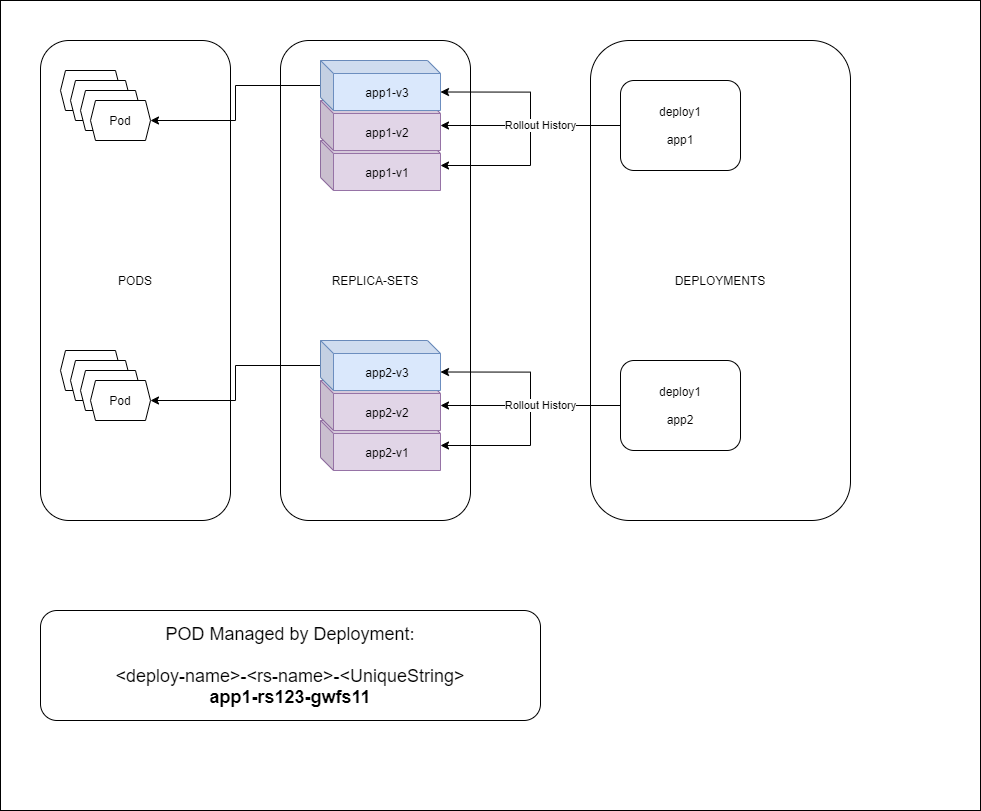

The diagram above was exported from draw.io. Its source (the exported page's mxGraphModel, read from the mxfile embedded in the PNG):
<mxGraphModel dx="2044" dy="1166" grid="1" gridSize="10" guides="1" tooltips="1" connect="1" arrows="1" fold="1" page="1" pageScale="1" pageWidth="1169" pageHeight="827" math="0" shadow="0">
  <root>
    <mxCell id="_Dm8YcmuqfNXN5WcAYjq-0" />
    <mxCell id="_Dm8YcmuqfNXN5WcAYjq-1" parent="_Dm8YcmuqfNXN5WcAYjq-0" />
    <mxCell id="bRh-GRO96fZxx44Zs0_T-0" value="" style="rounded=0;whiteSpace=wrap;html=1;fontSize=18;" vertex="1" parent="_Dm8YcmuqfNXN5WcAYjq-1">
      <mxGeometry x="10" y="10" width="980" height="810" as="geometry" />
    </mxCell>
    <mxCell id="_Dm8YcmuqfNXN5WcAYjq-2" value="PODS" style="rounded=1;whiteSpace=wrap;html=1;" vertex="1" parent="_Dm8YcmuqfNXN5WcAYjq-1">
      <mxGeometry x="50" y="50" width="190" height="480" as="geometry" />
    </mxCell>
    <mxCell id="_Dm8YcmuqfNXN5WcAYjq-3" value="REPLICA-SETS" style="rounded=1;whiteSpace=wrap;html=1;" vertex="1" parent="_Dm8YcmuqfNXN5WcAYjq-1">
      <mxGeometry x="290" y="50" width="190" height="480" as="geometry" />
    </mxCell>
    <mxCell id="_Dm8YcmuqfNXN5WcAYjq-4" value="DEPLOYMENTS" style="rounded=1;whiteSpace=wrap;html=1;" vertex="1" parent="_Dm8YcmuqfNXN5WcAYjq-1">
      <mxGeometry x="600" y="50" width="260" height="480" as="geometry" />
    </mxCell>
    <mxCell id="_Dm8YcmuqfNXN5WcAYjq-9" style="edgeStyle=orthogonalEdgeStyle;rounded=0;orthogonalLoop=1;jettySize=auto;html=1;entryX=0;entryY=0;entryDx=120;entryDy=31.5;entryPerimeter=0;" edge="1" parent="_Dm8YcmuqfNXN5WcAYjq-1" source="_Dm8YcmuqfNXN5WcAYjq-5" target="_Dm8YcmuqfNXN5WcAYjq-8">
      <mxGeometry relative="1" as="geometry" />
    </mxCell>
    <mxCell id="_Dm8YcmuqfNXN5WcAYjq-10" style="edgeStyle=orthogonalEdgeStyle;rounded=0;orthogonalLoop=1;jettySize=auto;html=1;" edge="1" parent="_Dm8YcmuqfNXN5WcAYjq-1" source="_Dm8YcmuqfNXN5WcAYjq-5" target="_Dm8YcmuqfNXN5WcAYjq-7">
      <mxGeometry relative="1" as="geometry" />
    </mxCell>
    <mxCell id="_Dm8YcmuqfNXN5WcAYjq-11" value="Rollout History" style="edgeStyle=orthogonalEdgeStyle;rounded=0;orthogonalLoop=1;jettySize=auto;html=1;" edge="1" parent="_Dm8YcmuqfNXN5WcAYjq-1" source="_Dm8YcmuqfNXN5WcAYjq-5" target="_Dm8YcmuqfNXN5WcAYjq-6">
      <mxGeometry x="-0.2727" relative="1" as="geometry">
        <mxPoint as="offset" />
      </mxGeometry>
    </mxCell>
    <mxCell id="_Dm8YcmuqfNXN5WcAYjq-5" value="deploy1&lt;br&gt;&lt;br&gt;app1" style="rounded=1;whiteSpace=wrap;html=1;" vertex="1" parent="_Dm8YcmuqfNXN5WcAYjq-1">
      <mxGeometry x="630" y="90" width="120" height="90" as="geometry" />
    </mxCell>
    <mxCell id="_Dm8YcmuqfNXN5WcAYjq-6" value="app1-v1" style="shape=cube;whiteSpace=wrap;html=1;boundedLbl=1;backgroundOutline=1;darkOpacity=0.05;darkOpacity2=0.1;size=13;fillColor=#e1d5e7;strokeColor=#9673a6;" vertex="1" parent="_Dm8YcmuqfNXN5WcAYjq-1">
      <mxGeometry x="330" y="150" width="120" height="50" as="geometry" />
    </mxCell>
    <mxCell id="_Dm8YcmuqfNXN5WcAYjq-7" value="app1-v2" style="shape=cube;whiteSpace=wrap;html=1;boundedLbl=1;backgroundOutline=1;darkOpacity=0.05;darkOpacity2=0.1;size=13;fillColor=#e1d5e7;strokeColor=#9673a6;" vertex="1" parent="_Dm8YcmuqfNXN5WcAYjq-1">
      <mxGeometry x="330" y="110" width="120" height="50" as="geometry" />
    </mxCell>
    <mxCell id="_Dm8YcmuqfNXN5WcAYjq-16" style="edgeStyle=orthogonalEdgeStyle;rounded=0;orthogonalLoop=1;jettySize=auto;html=1;entryX=1;entryY=0.5;entryDx=0;entryDy=0;" edge="1" parent="_Dm8YcmuqfNXN5WcAYjq-1" source="_Dm8YcmuqfNXN5WcAYjq-8" target="_Dm8YcmuqfNXN5WcAYjq-15">
      <mxGeometry relative="1" as="geometry" />
    </mxCell>
    <mxCell id="_Dm8YcmuqfNXN5WcAYjq-8" value="app1-v3" style="shape=cube;whiteSpace=wrap;html=1;boundedLbl=1;backgroundOutline=1;darkOpacity=0.05;darkOpacity2=0.1;size=13;fillColor=#dae8fc;strokeColor=#6c8ebf;" vertex="1" parent="_Dm8YcmuqfNXN5WcAYjq-1">
      <mxGeometry x="330" y="70" width="120" height="50" as="geometry" />
    </mxCell>
    <mxCell id="_Dm8YcmuqfNXN5WcAYjq-12" value="" style="shape=hexagon;perimeter=hexagonPerimeter2;whiteSpace=wrap;html=1;size=0.08333358764648438;" vertex="1" parent="_Dm8YcmuqfNXN5WcAYjq-1">
      <mxGeometry x="70" y="80" width="60" height="40" as="geometry" />
    </mxCell>
    <mxCell id="_Dm8YcmuqfNXN5WcAYjq-13" value="" style="shape=hexagon;perimeter=hexagonPerimeter2;whiteSpace=wrap;html=1;size=0.08333358764648438;" vertex="1" parent="_Dm8YcmuqfNXN5WcAYjq-1">
      <mxGeometry x="80" y="90" width="60" height="40" as="geometry" />
    </mxCell>
    <mxCell id="_Dm8YcmuqfNXN5WcAYjq-14" value="" style="shape=hexagon;perimeter=hexagonPerimeter2;whiteSpace=wrap;html=1;size=0.08333358764648438;" vertex="1" parent="_Dm8YcmuqfNXN5WcAYjq-1">
      <mxGeometry x="90" y="100" width="60" height="40" as="geometry" />
    </mxCell>
    <mxCell id="_Dm8YcmuqfNXN5WcAYjq-15" value="Pod" style="shape=hexagon;perimeter=hexagonPerimeter2;whiteSpace=wrap;html=1;size=0.08333358764648438;" vertex="1" parent="_Dm8YcmuqfNXN5WcAYjq-1">
      <mxGeometry x="100" y="110" width="60" height="40" as="geometry" />
    </mxCell>
    <mxCell id="_Dm8YcmuqfNXN5WcAYjq-17" style="edgeStyle=orthogonalEdgeStyle;rounded=0;orthogonalLoop=1;jettySize=auto;html=1;entryX=0;entryY=0;entryDx=120;entryDy=31.5;entryPerimeter=0;" edge="1" parent="_Dm8YcmuqfNXN5WcAYjq-1" source="_Dm8YcmuqfNXN5WcAYjq-20" target="_Dm8YcmuqfNXN5WcAYjq-24">
      <mxGeometry relative="1" as="geometry" />
    </mxCell>
    <mxCell id="_Dm8YcmuqfNXN5WcAYjq-18" style="edgeStyle=orthogonalEdgeStyle;rounded=0;orthogonalLoop=1;jettySize=auto;html=1;" edge="1" parent="_Dm8YcmuqfNXN5WcAYjq-1" source="_Dm8YcmuqfNXN5WcAYjq-20" target="_Dm8YcmuqfNXN5WcAYjq-22">
      <mxGeometry relative="1" as="geometry" />
    </mxCell>
    <mxCell id="_Dm8YcmuqfNXN5WcAYjq-19" value="Rollout History" style="edgeStyle=orthogonalEdgeStyle;rounded=0;orthogonalLoop=1;jettySize=auto;html=1;" edge="1" parent="_Dm8YcmuqfNXN5WcAYjq-1" source="_Dm8YcmuqfNXN5WcAYjq-20" target="_Dm8YcmuqfNXN5WcAYjq-21">
      <mxGeometry x="-0.2727" relative="1" as="geometry">
        <mxPoint as="offset" />
      </mxGeometry>
    </mxCell>
    <mxCell id="_Dm8YcmuqfNXN5WcAYjq-20" value="deploy1&lt;br&gt;&lt;br&gt;app2" style="rounded=1;whiteSpace=wrap;html=1;" vertex="1" parent="_Dm8YcmuqfNXN5WcAYjq-1">
      <mxGeometry x="630" y="370" width="120" height="90" as="geometry" />
    </mxCell>
    <mxCell id="_Dm8YcmuqfNXN5WcAYjq-21" value="app2-v1" style="shape=cube;whiteSpace=wrap;html=1;boundedLbl=1;backgroundOutline=1;darkOpacity=0.05;darkOpacity2=0.1;size=13;fillColor=#e1d5e7;strokeColor=#9673a6;" vertex="1" parent="_Dm8YcmuqfNXN5WcAYjq-1">
      <mxGeometry x="330" y="430" width="120" height="50" as="geometry" />
    </mxCell>
    <mxCell id="_Dm8YcmuqfNXN5WcAYjq-22" value="app2-v2" style="shape=cube;whiteSpace=wrap;html=1;boundedLbl=1;backgroundOutline=1;darkOpacity=0.05;darkOpacity2=0.1;size=13;fillColor=#e1d5e7;strokeColor=#9673a6;" vertex="1" parent="_Dm8YcmuqfNXN5WcAYjq-1">
      <mxGeometry x="330" y="390" width="120" height="50" as="geometry" />
    </mxCell>
    <mxCell id="_Dm8YcmuqfNXN5WcAYjq-23" style="edgeStyle=orthogonalEdgeStyle;rounded=0;orthogonalLoop=1;jettySize=auto;html=1;entryX=1;entryY=0.5;entryDx=0;entryDy=0;" edge="1" parent="_Dm8YcmuqfNXN5WcAYjq-1" source="_Dm8YcmuqfNXN5WcAYjq-24" target="_Dm8YcmuqfNXN5WcAYjq-28">
      <mxGeometry relative="1" as="geometry" />
    </mxCell>
    <mxCell id="_Dm8YcmuqfNXN5WcAYjq-24" value="app2-v3" style="shape=cube;whiteSpace=wrap;html=1;boundedLbl=1;backgroundOutline=1;darkOpacity=0.05;darkOpacity2=0.1;size=13;fillColor=#dae8fc;strokeColor=#6c8ebf;" vertex="1" parent="_Dm8YcmuqfNXN5WcAYjq-1">
      <mxGeometry x="330" y="350" width="120" height="50" as="geometry" />
    </mxCell>
    <mxCell id="_Dm8YcmuqfNXN5WcAYjq-25" value="" style="shape=hexagon;perimeter=hexagonPerimeter2;whiteSpace=wrap;html=1;size=0.08333358764648438;" vertex="1" parent="_Dm8YcmuqfNXN5WcAYjq-1">
      <mxGeometry x="70" y="360" width="60" height="40" as="geometry" />
    </mxCell>
    <mxCell id="_Dm8YcmuqfNXN5WcAYjq-26" value="" style="shape=hexagon;perimeter=hexagonPerimeter2;whiteSpace=wrap;html=1;size=0.08333358764648438;" vertex="1" parent="_Dm8YcmuqfNXN5WcAYjq-1">
      <mxGeometry x="80" y="370" width="60" height="40" as="geometry" />
    </mxCell>
    <mxCell id="_Dm8YcmuqfNXN5WcAYjq-27" value="" style="shape=hexagon;perimeter=hexagonPerimeter2;whiteSpace=wrap;html=1;size=0.08333358764648438;" vertex="1" parent="_Dm8YcmuqfNXN5WcAYjq-1">
      <mxGeometry x="90" y="380" width="60" height="40" as="geometry" />
    </mxCell>
    <mxCell id="_Dm8YcmuqfNXN5WcAYjq-28" value="Pod" style="shape=hexagon;perimeter=hexagonPerimeter2;whiteSpace=wrap;html=1;size=0.08333358764648438;" vertex="1" parent="_Dm8YcmuqfNXN5WcAYjq-1">
      <mxGeometry x="100" y="390" width="60" height="40" as="geometry" />
    </mxCell>
    <mxCell id="_Dm8YcmuqfNXN5WcAYjq-29" value="&lt;font style=&quot;font-size: 18px&quot;&gt;POD Managed by Deployment:&lt;br&gt;&lt;br&gt;&amp;lt;deploy-name&amp;gt;-&amp;lt;rs-name&amp;gt;-&amp;lt;UniqueString&amp;gt;&lt;br&gt;&lt;b&gt;app1-rs123-gwfs11&lt;/b&gt;&lt;br&gt;&lt;/font&gt;" style="rounded=1;whiteSpace=wrap;html=1;" vertex="1" parent="_Dm8YcmuqfNXN5WcAYjq-1">
      <mxGeometry x="50" y="620" width="500" height="110" as="geometry" />
    </mxCell>
  </root>
</mxGraphModel>